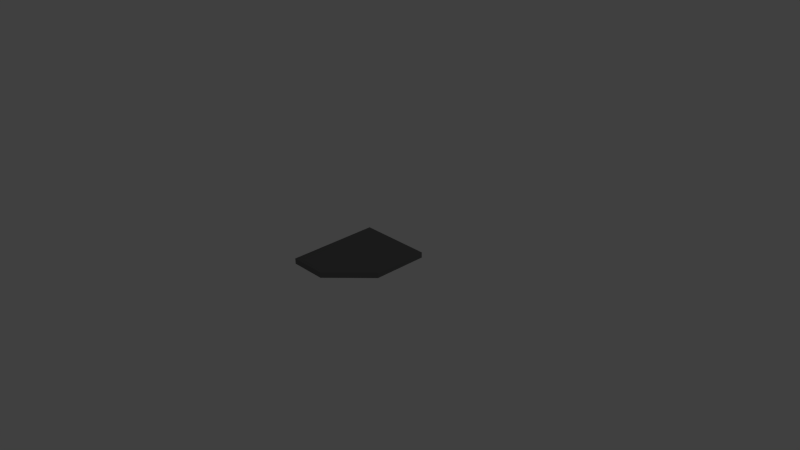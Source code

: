 # Source: PNL_M_A_2.blend  (saved by Blender 2.69.0; exported with 4.5.12 LTS)
import bpy
from mathutils import Matrix  # noqa: F401  (used for matrix-valued properties, if any)

bpy.ops.wm.read_factory_settings(use_empty=True)
scene = bpy.context.scene
scene.name = 'Scene'

# ---- collections
col_collection_1 = bpy.data.collections.new('Collection 1'); scene.collection.children.link(col_collection_1)

# ---- materials (node trees are filled in below, after node groups)
mat_material = bpy.data.materials.new('Material')
mat_material.alpha_threshold = 0.0
mat_material.use_transparent_shadow = False
mat_material.diffuse_color = (0.1679, 0.1679, 0.1679, 1.0)
mat_material.roughness = 0.5
mat_material.line_color = (0.0, 0.0, 0.0, 1.0)
mat_material_001 = bpy.data.materials.new('Material.001')
mat_material_001.alpha_threshold = 0.0
mat_material_001.use_transparent_shadow = False
mat_material_001.roughness = 0.5
mat_material_001.line_color = (0.0, 0.0, 0.0, 1.0)

# ---- material node trees

# ---- world
world_world = bpy.data.worlds.new('World'); scene.world = world_world
world_world.color = (0.05088, 0.05088, 0.05088)
world_world.use_sun_shadow = False
world_world.sun_shadow_jitter_overblur = 0.0
world_world.cycles.sampling_method = 'MANUAL'
world_world.cycles.sample_map_resolution = 256

# ---- cameras
cam_camera = bpy.data.cameras.new('Camera')
cam_camera.clip_end = 100.0
cam_camera.lens = 35.0
cam_camera.sensor_width = 32.0
cam_camera.sensor_height = 18.0
cam_camera.ortho_scale = 7.314
cam_camera.dof.focus_distance = 0.0
cam_camera.dof.aperture_fstop = 128.0

# ---- lights
light_lamp = bpy.data.lights.new('Lamp', 'POINT')
light_lamp.transmission_factor = 0.0
light_lamp.cutoff_distance = 30.0
light_lamp.energy = 100.0
light_lamp.shadow_buffer_clip_start = 1.001
light_lamp.shadow_soft_size = 0.1
light_lamp.shadow_maximum_resolution = 0.006
light_lamp.use_absolute_resolution = True
light_lamp.cycles.use_multiple_importance_sampling = False

# ---- meshes
me_cube = bpy.data.meshes.new('Cube')
me_cube.from_pydata([(-0.5, 0.375, 0.0), (0.5, -0.375, 0.0), (-0.5, -0.875, 0.0), (0.5, 0.375, 0.0), (-0.5, -0.875, 0.075), (0.5, -0.375, 0.075), (-0.5, 0.375, 0.075), (0.5, 0.375, 0.075), (0.0, -0.875, 0.0), (0.0, 0.375, 0.0), (0.0, -0.875, 0.075), (0.0, 0.375, 0.075)], [], [(1, 3, 7, 5), (0, 2, 4, 6), (9, 11, 7, 3), (8, 10, 4, 2), (10, 5, 7, 11), (0, 6, 11, 9), (1, 5, 10, 8), (4, 10, 11, 6)])
_uv = me_cube.uv_layers.new(name='UVMap')
_uv.uv.foreach_set('vector', [0.5819, 0.7947, 0.09067, 0.7947, 0.09067, 0.7456, 0.5819, 0.7456, 0.09067, 0.04155, 0.9093, 0.04155, 0.9093, 0.09067, 0.09067, 0.09067, 0.04155, 0.4181, 0.09067, 0.4181, 0.09067, 0.7456, 0.04155, 0.7456, 0.9584, 0.4181, 0.9093, 0.4181, 0.9093, 0.09067, 0.9584, 0.09067, 0.9093, 0.4181, 0.5819, 0.7456, 0.09067, 0.7456, 0.09067, 0.4181, 0.04155, 0.09067, 0.09067, 0.09067, 0.09067, 0.4181, 0.04155, 0.4181, 0.6166, 0.7803, 0.5819, 0.7456, 0.9093, 0.4181, 0.9441, 0.4529, 0.9093, 0.09067, 0.9093, 0.4181, 0.09067, 0.4181, 0.09067, 0.09067])
_uv.active_render = True
_uv = me_cube.uv_layers.new(name='UVMap.001')
_uv.uv.foreach_set('vector', [0.5819, 0.7947, 0.09067, 0.7947, 0.09067, 0.7456, 0.5819, 0.7456, 0.09067, 0.04155, 0.9093, 0.04155, 0.9093, 0.09067, 0.09067, 0.09067, 0.04155, 0.4181, 0.09067, 0.4181, 0.09067, 0.7456, 0.04155, 0.7456, 0.9584, 0.4181, 0.9093, 0.4181, 0.9093, 0.09067, 0.9584, 0.09067, 0.9093, 0.4181, 0.5819, 0.7456, 0.09067, 0.7456, 0.09067, 0.4181, 0.04155, 0.09067, 0.09067, 0.09067, 0.09067, 0.4181, 0.04155, 0.4181, 0.6166, 0.7803, 0.5819, 0.7456, 0.9093, 0.4181, 0.9441, 0.4529, 0.9093, 0.09067, 0.9093, 0.4181, 0.09067, 0.4181, 0.09067, 0.09067])
me_cube.materials.append(mat_material)
me_cube.materials.append(mat_material_001)
me_cube.use_remesh_preserve_volume = False
me_cube.use_remesh_preserve_attributes = False
me_cube.use_mirror_vertex_groups = False
me_cube.update()

# ---- objects
ob_pnl_s_a_2 = bpy.data.objects.new('PNL_S_A_2', me_cube)
ob_lamp = bpy.data.objects.new('Lamp', light_lamp)
ob_camera = bpy.data.objects.new('Camera', cam_camera)

# ---- transforms, parenting, visibility, modifiers, constraints
ob_pnl_s_a_2.location = (0.0, 0.0, 0.0)
ob_pnl_s_a_2.lock_rotations_4d = False
ob_pnl_s_a_2.empty_display_type = 'ARROWS'
ob_pnl_s_a_2.lineart.crease_threshold = 0.0
ob_lamp.location = (9.0, 3.0, 10.0)
ob_lamp.lock_rotations_4d = False
ob_lamp.empty_display_type = 'ARROWS'
ob_lamp.color = (0.0, 0.0, 0.0, 0.0)
ob_lamp.hide_viewport = True
ob_lamp.lineart.crease_threshold = 0.0
ob_camera.location = (7.481, -6.508, 5.344)
ob_camera.rotation_euler = (1.109, 0.01082, 0.8149)
ob_camera.lock_rotations_4d = False
ob_camera.empty_display_type = 'ARROWS'
ob_camera.color = (0.0, 0.0, 0.0, 0.0)
ob_camera.hide_viewport = True
ob_camera.display_type = 'WIRE'
ob_camera.lineart.crease_threshold = 0.0

# ---- collection membership
col_collection_1.objects.link(ob_pnl_s_a_2)
col_collection_1.objects.link(ob_lamp)
col_collection_1.objects.link(ob_camera)

# ---- scene / render settings (as saved in the file)
scene.camera = ob_camera
scene.frame_start = 1; scene.frame_end = 250; scene.frame_set(1)
scene.render.engine = 'BLENDER_EEVEE_NEXT'
scene.render.image_settings.compression = 90
scene.render.resolution_percentage = 50
scene.render.dither_intensity = 0.0
scene.cycles.use_denoising = False
scene.cycles.samples = 10
scene.cycles.sampling_pattern = 'TABULATED_SOBOL'
scene.cycles.light_sampling_threshold = 0.0
scene.cycles.use_adaptive_sampling = False
scene.cycles.use_light_tree = False
scene.cycles.blur_glossy = 0.0
scene.cycles.volume_bounces = 1
scene.cycles.pixel_filter_type = 'GAUSSIAN'
scene.cycles.sample_clamp_indirect = 0.0
scene.view_settings.view_transform = 'Standard'
bpy.context.view_layer.update()
